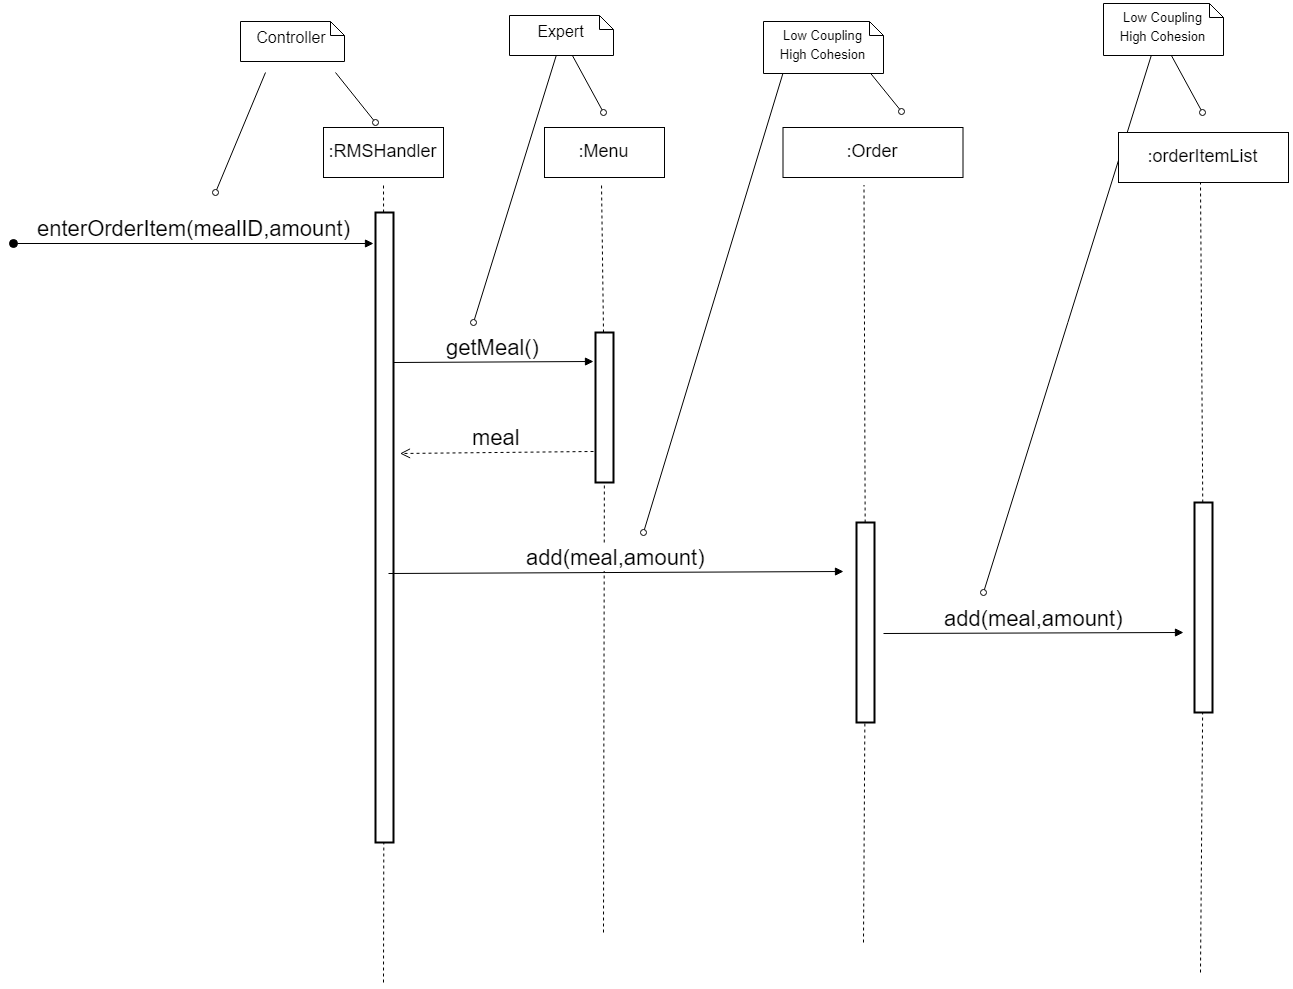

The diagram above was exported from draw.io. Its source (the exported page's mxGraphModel, read from the mxfile embedded in the PNG):
<mxGraphModel dx="3447" dy="1909" grid="1" gridSize="10" guides="1" tooltips="1" connect="1" arrows="1" fold="1" page="1" pageScale="1" pageWidth="827" pageHeight="1169" math="0" shadow="0">
  <root>
    <mxCell id="Mu2-cJc7_j8yJSt0qGH--0" />
    <mxCell id="Mu2-cJc7_j8yJSt0qGH--1" parent="Mu2-cJc7_j8yJSt0qGH--0" />
    <mxCell id="Mu2-cJc7_j8yJSt0qGH--2" value="" style="endArrow=none;dashed=1;html=1;fontSize=18;" parent="Mu2-cJc7_j8yJSt0qGH--1" source="Mu2-cJc7_j8yJSt0qGH--4" edge="1">
      <mxGeometry width="50" height="50" relative="1" as="geometry">
        <mxPoint x="360" y="700" as="sourcePoint" />
        <mxPoint x="359.99999999999955" y="140" as="targetPoint" />
      </mxGeometry>
    </mxCell>
    <mxCell id="Mu2-cJc7_j8yJSt0qGH--3" value=":RMSHandler" style="rounded=0;whiteSpace=wrap;html=1;fontSize=18;" parent="Mu2-cJc7_j8yJSt0qGH--1" vertex="1">
      <mxGeometry x="300" y="85" width="120" height="50" as="geometry" />
    </mxCell>
    <mxCell id="Mu2-cJc7_j8yJSt0qGH--4" value="" style="rounded=0;whiteSpace=wrap;html=1;strokeWidth=2;" parent="Mu2-cJc7_j8yJSt0qGH--1" vertex="1">
      <mxGeometry x="352" y="170" width="18" height="630" as="geometry" />
    </mxCell>
    <mxCell id="Mu2-cJc7_j8yJSt0qGH--5" value="" style="endArrow=none;dashed=1;html=1;fontSize=18;" parent="Mu2-cJc7_j8yJSt0qGH--1" target="Mu2-cJc7_j8yJSt0qGH--4" edge="1">
      <mxGeometry width="50" height="50" relative="1" as="geometry">
        <mxPoint x="359.99999999999955" y="940" as="sourcePoint" />
        <mxPoint x="360" y="140.00000000000006" as="targetPoint" />
      </mxGeometry>
    </mxCell>
    <mxCell id="Mu2-cJc7_j8yJSt0qGH--6" value="&lt;span&gt;:Order&lt;/span&gt;&lt;br&gt;" style="rounded=0;whiteSpace=wrap;html=1;fontSize=18;" parent="Mu2-cJc7_j8yJSt0qGH--1" vertex="1">
      <mxGeometry x="759.5" y="85" width="180" height="50" as="geometry" />
    </mxCell>
    <mxCell id="Mu2-cJc7_j8yJSt0qGH--7" value="" style="endArrow=none;dashed=1;html=1;fontSize=18;" parent="Mu2-cJc7_j8yJSt0qGH--1" target="Mu2-cJc7_j8yJSt0qGH--9" edge="1">
      <mxGeometry width="50" height="50" relative="1" as="geometry">
        <mxPoint x="840" y="900" as="sourcePoint" />
        <mxPoint x="841.5" y="142.5" as="targetPoint" />
      </mxGeometry>
    </mxCell>
    <mxCell id="Mu2-cJc7_j8yJSt0qGH--8" value="" style="endArrow=none;dashed=1;html=1;fontSize=18;" parent="Mu2-cJc7_j8yJSt0qGH--1" source="Mu2-cJc7_j8yJSt0qGH--9" edge="1">
      <mxGeometry width="50" height="50" relative="1" as="geometry">
        <mxPoint x="840.2256097560976" y="367.5" as="sourcePoint" />
        <mxPoint x="840.5" y="142.5" as="targetPoint" />
      </mxGeometry>
    </mxCell>
    <mxCell id="Mu2-cJc7_j8yJSt0qGH--9" value="" style="rounded=0;whiteSpace=wrap;html=1;strokeWidth=2;" parent="Mu2-cJc7_j8yJSt0qGH--1" vertex="1">
      <mxGeometry x="833" y="480" width="18" height="200" as="geometry" />
    </mxCell>
    <mxCell id="Mu2-cJc7_j8yJSt0qGH--10" value="Controller" style="shape=note;whiteSpace=wrap;html=1;size=14;verticalAlign=middle;align=center;spacingTop=-6;fontSize=16;" parent="Mu2-cJc7_j8yJSt0qGH--1" vertex="1">
      <mxGeometry x="217" y="-21" width="104" height="40" as="geometry" />
    </mxCell>
    <mxCell id="Mu2-cJc7_j8yJSt0qGH--11" value="" style="endArrow=none;html=1;fontSize=16;endFill=0;startArrow=oval;startFill=0;" parent="Mu2-cJc7_j8yJSt0qGH--1" edge="1">
      <mxGeometry width="50" height="50" relative="1" as="geometry">
        <mxPoint x="192" y="150" as="sourcePoint" />
        <mxPoint x="242" y="30" as="targetPoint" />
      </mxGeometry>
    </mxCell>
    <mxCell id="Mu2-cJc7_j8yJSt0qGH--12" value="" style="endArrow=none;html=1;fontSize=16;endFill=0;startArrow=oval;startFill=0;" parent="Mu2-cJc7_j8yJSt0qGH--1" edge="1">
      <mxGeometry width="50" height="50" relative="1" as="geometry">
        <mxPoint x="352" y="80" as="sourcePoint" />
        <mxPoint x="312" y="30" as="targetPoint" />
      </mxGeometry>
    </mxCell>
    <mxCell id="Mu2-cJc7_j8yJSt0qGH--13" value="Expert" style="shape=note;whiteSpace=wrap;html=1;size=14;verticalAlign=middle;align=center;spacingTop=-6;fontSize=16;" parent="Mu2-cJc7_j8yJSt0qGH--1" vertex="1">
      <mxGeometry x="486" y="-27" width="104" height="40" as="geometry" />
    </mxCell>
    <mxCell id="Mu2-cJc7_j8yJSt0qGH--14" value="" style="endArrow=none;html=1;fontSize=16;endFill=0;startArrow=oval;startFill=0;" parent="Mu2-cJc7_j8yJSt0qGH--1" edge="1">
      <mxGeometry width="50" height="50" relative="1" as="geometry">
        <mxPoint x="878" y="69" as="sourcePoint" />
        <mxPoint x="837.5" y="19" as="targetPoint" />
      </mxGeometry>
    </mxCell>
    <mxCell id="Mu2-cJc7_j8yJSt0qGH--15" value="" style="endArrow=none;html=1;fontSize=16;endFill=0;startArrow=oval;startFill=0;" parent="Mu2-cJc7_j8yJSt0qGH--1" edge="1">
      <mxGeometry width="50" height="50" relative="1" as="geometry">
        <mxPoint x="620" y="490" as="sourcePoint" />
        <mxPoint x="760" y="29" as="targetPoint" />
      </mxGeometry>
    </mxCell>
    <mxCell id="Mu2-cJc7_j8yJSt0qGH--17" value="meal" style="html=1;verticalAlign=bottom;endArrow=open;dashed=1;endSize=8;fontSize=22;" parent="Mu2-cJc7_j8yJSt0qGH--1" edge="1">
      <mxGeometry relative="1" as="geometry">
        <mxPoint x="570" y="409" as="sourcePoint" />
        <mxPoint x="376.5" y="411" as="targetPoint" />
      </mxGeometry>
    </mxCell>
    <mxCell id="Mu2-cJc7_j8yJSt0qGH--19" value="" style="endArrow=none;dashed=1;html=1;fontSize=18;" parent="Mu2-cJc7_j8yJSt0qGH--1" source="Mu2-cJc7_j8yJSt0qGH--21" edge="1">
      <mxGeometry width="50" height="50" relative="1" as="geometry">
        <mxPoint x="580" y="1075" as="sourcePoint" />
        <mxPoint x="578" y="140" as="targetPoint" />
      </mxGeometry>
    </mxCell>
    <mxCell id="Mu2-cJc7_j8yJSt0qGH--20" value=":Menu&lt;br&gt;" style="rounded=0;whiteSpace=wrap;html=1;fontSize=18;" parent="Mu2-cJc7_j8yJSt0qGH--1" vertex="1">
      <mxGeometry x="521" y="85" width="120" height="50" as="geometry" />
    </mxCell>
    <mxCell id="Mu2-cJc7_j8yJSt0qGH--21" value="" style="rounded=0;whiteSpace=wrap;html=1;strokeWidth=2;" parent="Mu2-cJc7_j8yJSt0qGH--1" vertex="1">
      <mxGeometry x="572" y="290" width="18" height="150" as="geometry" />
    </mxCell>
    <mxCell id="Mu2-cJc7_j8yJSt0qGH--22" value="" style="endArrow=none;dashed=1;html=1;fontSize=18;" parent="Mu2-cJc7_j8yJSt0qGH--1" target="Mu2-cJc7_j8yJSt0qGH--21" edge="1">
      <mxGeometry width="50" height="50" relative="1" as="geometry">
        <mxPoint x="580" y="890" as="sourcePoint" />
        <mxPoint x="580" y="515" as="targetPoint" />
      </mxGeometry>
    </mxCell>
    <mxCell id="Mu2-cJc7_j8yJSt0qGH--23" value="getMeal()" style="html=1;verticalAlign=bottom;endArrow=block;strokeWidth=1;arcSize=20;fontSize=22;horizontal=1;" parent="Mu2-cJc7_j8yJSt0qGH--1" edge="1">
      <mxGeometry width="80" relative="1" as="geometry">
        <mxPoint x="370" y="320" as="sourcePoint" />
        <mxPoint x="570" y="319" as="targetPoint" />
      </mxGeometry>
    </mxCell>
    <mxCell id="Mu2-cJc7_j8yJSt0qGH--25" value="" style="endArrow=none;html=1;fontSize=16;endFill=0;startArrow=oval;startFill=0;" parent="Mu2-cJc7_j8yJSt0qGH--1" edge="1">
      <mxGeometry width="50" height="50" relative="1" as="geometry">
        <mxPoint x="580" y="70" as="sourcePoint" />
        <mxPoint x="548.909090909091" y="13" as="targetPoint" />
      </mxGeometry>
    </mxCell>
    <mxCell id="Mu2-cJc7_j8yJSt0qGH--26" value="" style="endArrow=none;html=1;fontSize=16;endFill=0;startArrow=oval;startFill=0;" parent="Mu2-cJc7_j8yJSt0qGH--1" edge="1">
      <mxGeometry width="50" height="50" relative="1" as="geometry">
        <mxPoint x="450" y="280" as="sourcePoint" />
        <mxPoint x="532.7433264887068" y="13" as="targetPoint" />
      </mxGeometry>
    </mxCell>
    <mxCell id="QvOv4pX8OdSi_BJCUgO--0" value="add(meal,amount)" style="html=1;verticalAlign=bottom;endArrow=block;strokeWidth=1;arcSize=20;fontSize=22;horizontal=1;" parent="Mu2-cJc7_j8yJSt0qGH--1" edge="1">
      <mxGeometry width="80" relative="1" as="geometry">
        <mxPoint x="365" y="531" as="sourcePoint" />
        <mxPoint x="820" y="529" as="targetPoint" />
      </mxGeometry>
    </mxCell>
    <mxCell id="mcq9AADJ2fxZT4AbZ1_7-0" value="" style="endArrow=none;dashed=1;html=1;fontSize=18;" parent="Mu2-cJc7_j8yJSt0qGH--1" source="mcq9AADJ2fxZT4AbZ1_7-2" edge="1">
      <mxGeometry width="50" height="50" relative="1" as="geometry">
        <mxPoint x="1179" y="1075" as="sourcePoint" />
        <mxPoint x="1177" y="140.00000000000023" as="targetPoint" />
      </mxGeometry>
    </mxCell>
    <mxCell id="mcq9AADJ2fxZT4AbZ1_7-2" value="" style="rounded=0;whiteSpace=wrap;html=1;strokeWidth=2;" parent="Mu2-cJc7_j8yJSt0qGH--1" vertex="1">
      <mxGeometry x="1171" y="460" width="18" height="210" as="geometry" />
    </mxCell>
    <mxCell id="mcq9AADJ2fxZT4AbZ1_7-3" value="" style="endArrow=none;dashed=1;html=1;fontSize=18;" parent="Mu2-cJc7_j8yJSt0qGH--1" target="mcq9AADJ2fxZT4AbZ1_7-2" edge="1">
      <mxGeometry width="50" height="50" relative="1" as="geometry">
        <mxPoint x="1177" y="930" as="sourcePoint" />
        <mxPoint x="1179" y="515" as="targetPoint" />
      </mxGeometry>
    </mxCell>
    <mxCell id="mcq9AADJ2fxZT4AbZ1_7-5" value="" style="endArrow=none;html=1;fontSize=16;endFill=0;startArrow=oval;startFill=0;" parent="Mu2-cJc7_j8yJSt0qGH--1" edge="1">
      <mxGeometry width="50" height="50" relative="1" as="geometry">
        <mxPoint x="1179" y="70.00000000000023" as="sourcePoint" />
        <mxPoint x="1147.9090909090914" y="13" as="targetPoint" />
      </mxGeometry>
    </mxCell>
    <mxCell id="mcq9AADJ2fxZT4AbZ1_7-6" value="" style="endArrow=none;html=1;fontSize=16;endFill=0;startArrow=oval;startFill=0;" parent="Mu2-cJc7_j8yJSt0qGH--1" edge="1">
      <mxGeometry width="50" height="50" relative="1" as="geometry">
        <mxPoint x="960" y="550" as="sourcePoint" />
        <mxPoint x="1127.7719928186716" y="13" as="targetPoint" />
      </mxGeometry>
    </mxCell>
    <mxCell id="mcq9AADJ2fxZT4AbZ1_7-7" value="add(meal,amount)" style="html=1;verticalAlign=bottom;endArrow=block;strokeWidth=1;arcSize=20;fontSize=22;horizontal=1;" parent="Mu2-cJc7_j8yJSt0qGH--1" edge="1">
      <mxGeometry width="80" relative="1" as="geometry">
        <mxPoint x="860" y="591" as="sourcePoint" />
        <mxPoint x="1160" y="590" as="targetPoint" />
      </mxGeometry>
    </mxCell>
    <mxCell id="yOs-_pKj-X0CLJI_4UGj-0" value="&lt;font style=&quot;font-size: 13px&quot;&gt;Low Coupling&lt;br&gt;High Cohesion&lt;/font&gt;&lt;br&gt;" style="shape=note;whiteSpace=wrap;html=1;size=14;verticalAlign=middle;align=center;spacingTop=-6;fontSize=16;" parent="Mu2-cJc7_j8yJSt0qGH--1" vertex="1">
      <mxGeometry x="1080" y="-39" width="120" height="52" as="geometry" />
    </mxCell>
    <mxCell id="yOs-_pKj-X0CLJI_4UGj-1" value="&lt;font style=&quot;font-size: 13px&quot;&gt;Low Coupling&lt;br&gt;High Cohesion&lt;/font&gt;&lt;br&gt;" style="shape=note;whiteSpace=wrap;html=1;size=14;verticalAlign=middle;align=center;spacingTop=-6;fontSize=16;" parent="Mu2-cJc7_j8yJSt0qGH--1" vertex="1">
      <mxGeometry x="740" y="-21" width="120" height="52" as="geometry" />
    </mxCell>
    <mxCell id="cT-zqW8vz4-AiTTgXmlC-0" value=":orderItemList&lt;br&gt;" style="rounded=0;whiteSpace=wrap;html=1;fontSize=18;" parent="Mu2-cJc7_j8yJSt0qGH--1" vertex="1">
      <mxGeometry x="1095" y="90" width="170" height="50" as="geometry" />
    </mxCell>
    <mxCell id="WgYRPXIGoESJUXIl7FC9-0" value="enterOrderItem(mealID,amount)&lt;br&gt;" style="html=1;verticalAlign=bottom;startArrow=oval;startFill=1;endArrow=block;startSize=8;fontSize=22;" parent="Mu2-cJc7_j8yJSt0qGH--1" edge="1">
      <mxGeometry width="60" relative="1" as="geometry">
        <mxPoint x="-10" y="201" as="sourcePoint" />
        <mxPoint x="350" y="201" as="targetPoint" />
      </mxGeometry>
    </mxCell>
  </root>
</mxGraphModel>